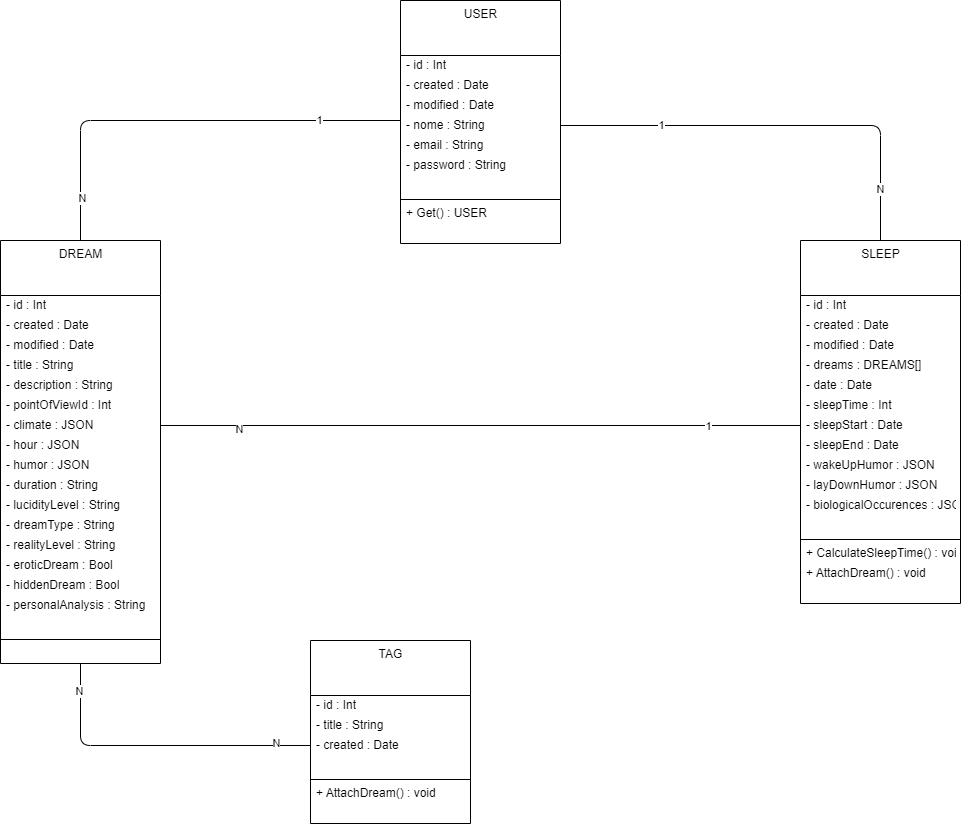

The diagram above was exported from draw.io. Its source (the exported page's mxGraphModel, read from the mxfile embedded in the PNG):
<mxGraphModel dx="2430" dy="1904" grid="1" gridSize="10" guides="1" tooltips="1" connect="1" arrows="1" fold="1" page="1" pageScale="1" pageWidth="850" pageHeight="1100" math="0" shadow="0">
  <root>
    <mxCell id="0" />
    <mxCell id="1" parent="0" />
    <mxCell id="37" value="USER" style="swimlane;fontStyle=0;align=center;verticalAlign=top;childLayout=stackLayout;horizontal=1;startSize=55;horizontalStack=0;resizeParent=1;resizeParentMax=0;resizeLast=0;collapsible=0;marginBottom=0;html=1;rounded=0;strokeColor=default;strokeWidth=1;" parent="1" vertex="1">
      <mxGeometry y="-480" width="160" height="243" as="geometry" />
    </mxCell>
    <mxCell id="48" value="- id : Int" style="text;html=1;strokeColor=none;fillColor=none;align=left;verticalAlign=middle;spacingLeft=4;spacingRight=4;overflow=hidden;rotatable=0;points=[[0,0.5],[1,0.5]];portConstraint=eastwest;rounded=0;strokeWidth=1;" parent="37" vertex="1">
      <mxGeometry y="55" width="160" height="20" as="geometry" />
    </mxCell>
    <mxCell id="53" value="- created : Date" style="text;html=1;strokeColor=none;fillColor=none;align=left;verticalAlign=middle;spacingLeft=4;spacingRight=4;overflow=hidden;rotatable=0;points=[[0,0.5],[1,0.5]];portConstraint=eastwest;rounded=0;strokeWidth=1;" parent="37" vertex="1">
      <mxGeometry y="75" width="160" height="20" as="geometry" />
    </mxCell>
    <mxCell id="97" value="- modified : Date" style="text;html=1;strokeColor=none;fillColor=none;align=left;verticalAlign=middle;spacingLeft=4;spacingRight=4;overflow=hidden;rotatable=0;points=[[0,0.5],[1,0.5]];portConstraint=eastwest;rounded=0;strokeWidth=1;" parent="37" vertex="1">
      <mxGeometry y="95" width="160" height="20" as="geometry" />
    </mxCell>
    <mxCell id="56" value="- nome : String" style="text;html=1;strokeColor=none;fillColor=none;align=left;verticalAlign=middle;spacingLeft=4;spacingRight=4;overflow=hidden;rotatable=0;points=[[0,0.5],[1,0.5]];portConstraint=eastwest;rounded=0;strokeWidth=1;" parent="37" vertex="1">
      <mxGeometry y="115" width="160" height="20" as="geometry" />
    </mxCell>
    <mxCell id="55" value="- email : String" style="text;html=1;strokeColor=none;fillColor=none;align=left;verticalAlign=middle;spacingLeft=4;spacingRight=4;overflow=hidden;rotatable=0;points=[[0,0.5],[1,0.5]];portConstraint=eastwest;rounded=0;strokeWidth=1;" parent="37" vertex="1">
      <mxGeometry y="135" width="160" height="20" as="geometry" />
    </mxCell>
    <mxCell id="54" value="- password : String" style="text;html=1;strokeColor=none;fillColor=none;align=left;verticalAlign=middle;spacingLeft=4;spacingRight=4;overflow=hidden;rotatable=0;points=[[0,0.5],[1,0.5]];portConstraint=eastwest;rounded=0;strokeWidth=1;" parent="37" vertex="1">
      <mxGeometry y="155" width="160" height="20" as="geometry" />
    </mxCell>
    <mxCell id="124" style="text;html=1;strokeColor=none;fillColor=none;align=left;verticalAlign=middle;spacingLeft=4;spacingRight=4;overflow=hidden;rotatable=0;points=[[0,0.5],[1,0.5]];portConstraint=eastwest;rounded=0;strokeWidth=1;" vertex="1" parent="37">
      <mxGeometry y="175" width="160" height="20" as="geometry" />
    </mxCell>
    <mxCell id="42" value="" style="line;strokeWidth=1;fillColor=none;align=left;verticalAlign=middle;spacingTop=-1;spacingLeft=3;spacingRight=3;rotatable=0;labelPosition=right;points=[];portConstraint=eastwest;rounded=0;strokeColor=default;" parent="37" vertex="1">
      <mxGeometry y="195" width="160" height="8" as="geometry" />
    </mxCell>
    <mxCell id="46" value="+ Get() : USER" style="text;html=1;strokeColor=none;fillColor=none;align=left;verticalAlign=middle;spacingLeft=4;spacingRight=4;overflow=hidden;rotatable=0;points=[[0,0.5],[1,0.5]];portConstraint=eastwest;rounded=0;strokeWidth=1;" parent="37" vertex="1">
      <mxGeometry y="203" width="160" height="20" as="geometry" />
    </mxCell>
    <mxCell id="98" style="text;html=1;strokeColor=none;fillColor=none;align=left;verticalAlign=middle;spacingLeft=4;spacingRight=4;overflow=hidden;rotatable=0;points=[[0,0.5],[1,0.5]];portConstraint=eastwest;rounded=0;strokeWidth=1;" parent="37" vertex="1">
      <mxGeometry y="223" width="160" height="20" as="geometry" />
    </mxCell>
    <mxCell id="103" style="edgeStyle=none;html=1;entryX=1;entryY=0.5;entryDx=0;entryDy=0;strokeColor=default;endArrow=none;endFill=0;" parent="1" source="49" target="56" edge="1">
      <mxGeometry relative="1" as="geometry">
        <Array as="points">
          <mxPoint x="480" y="-355" />
        </Array>
      </mxGeometry>
    </mxCell>
    <mxCell id="109" value="N" style="edgeLabel;html=1;align=center;verticalAlign=middle;resizable=0;points=[];" parent="103" vertex="1" connectable="0">
      <mxGeometry x="-0.7618" y="1" relative="1" as="geometry">
        <mxPoint as="offset" />
      </mxGeometry>
    </mxCell>
    <mxCell id="110" value="1" style="edgeLabel;html=1;align=center;verticalAlign=middle;resizable=0;points=[];" parent="103" vertex="1" connectable="0">
      <mxGeometry x="0.5358" y="-1" relative="1" as="geometry">
        <mxPoint as="offset" />
      </mxGeometry>
    </mxCell>
    <mxCell id="49" value="SLEEP" style="swimlane;fontStyle=0;align=center;verticalAlign=top;childLayout=stackLayout;horizontal=1;startSize=55;horizontalStack=0;resizeParent=1;resizeParentMax=0;resizeLast=0;collapsible=0;marginBottom=0;html=1;rounded=0;strokeColor=default;strokeWidth=1;" parent="1" vertex="1">
      <mxGeometry x="400" y="-240" width="160" height="363" as="geometry" />
    </mxCell>
    <mxCell id="50" value="- id : Int" style="text;html=1;strokeColor=none;fillColor=none;align=left;verticalAlign=middle;spacingLeft=4;spacingRight=4;overflow=hidden;rotatable=0;points=[[0,0.5],[1,0.5]];portConstraint=eastwest;rounded=0;strokeWidth=1;" parent="49" vertex="1">
      <mxGeometry y="55" width="160" height="20" as="geometry" />
    </mxCell>
    <mxCell id="61" value="- created : Date" style="text;html=1;strokeColor=none;fillColor=none;align=left;verticalAlign=middle;spacingLeft=4;spacingRight=4;overflow=hidden;rotatable=0;points=[[0,0.5],[1,0.5]];portConstraint=eastwest;rounded=0;strokeWidth=1;" parent="49" vertex="1">
      <mxGeometry y="75" width="160" height="20" as="geometry" />
    </mxCell>
    <mxCell id="99" value="- modified : Date" style="text;html=1;strokeColor=none;fillColor=none;align=left;verticalAlign=middle;spacingLeft=4;spacingRight=4;overflow=hidden;rotatable=0;points=[[0,0.5],[1,0.5]];portConstraint=eastwest;rounded=0;strokeWidth=1;" parent="49" vertex="1">
      <mxGeometry y="95" width="160" height="20" as="geometry" />
    </mxCell>
    <mxCell id="68" value="- dreams : DREAMS[]" style="text;html=1;strokeColor=none;fillColor=none;align=left;verticalAlign=middle;spacingLeft=4;spacingRight=4;overflow=hidden;rotatable=0;points=[[0,0.5],[1,0.5]];portConstraint=eastwest;rounded=0;strokeWidth=1;" parent="49" vertex="1">
      <mxGeometry y="115" width="160" height="20" as="geometry" />
    </mxCell>
    <mxCell id="67" value="- date : Date" style="text;html=1;strokeColor=none;fillColor=none;align=left;verticalAlign=middle;spacingLeft=4;spacingRight=4;overflow=hidden;rotatable=0;points=[[0,0.5],[1,0.5]];portConstraint=eastwest;rounded=0;strokeWidth=1;" parent="49" vertex="1">
      <mxGeometry y="135" width="160" height="20" as="geometry" />
    </mxCell>
    <mxCell id="66" value="- sleepTime : Int" style="text;html=1;strokeColor=none;fillColor=none;align=left;verticalAlign=middle;spacingLeft=4;spacingRight=4;overflow=hidden;rotatable=0;points=[[0,0.5],[1,0.5]];portConstraint=eastwest;rounded=0;strokeWidth=1;" parent="49" vertex="1">
      <mxGeometry y="155" width="160" height="20" as="geometry" />
    </mxCell>
    <mxCell id="65" value="- sleepStart : Date" style="text;html=1;strokeColor=none;fillColor=none;align=left;verticalAlign=middle;spacingLeft=4;spacingRight=4;overflow=hidden;rotatable=0;points=[[0,0.5],[1,0.5]];portConstraint=eastwest;rounded=0;strokeWidth=1;" parent="49" vertex="1">
      <mxGeometry y="175" width="160" height="20" as="geometry" />
    </mxCell>
    <mxCell id="64" value="- sleepEnd : Date" style="text;html=1;strokeColor=none;fillColor=none;align=left;verticalAlign=middle;spacingLeft=4;spacingRight=4;overflow=hidden;rotatable=0;points=[[0,0.5],[1,0.5]];portConstraint=eastwest;rounded=0;strokeWidth=1;" parent="49" vertex="1">
      <mxGeometry y="195" width="160" height="20" as="geometry" />
    </mxCell>
    <mxCell id="63" value="- wakeUpHumor : JSON" style="text;html=1;strokeColor=none;fillColor=none;align=left;verticalAlign=middle;spacingLeft=4;spacingRight=4;overflow=hidden;rotatable=0;points=[[0,0.5],[1,0.5]];portConstraint=eastwest;rounded=0;strokeWidth=1;" parent="49" vertex="1">
      <mxGeometry y="215" width="160" height="20" as="geometry" />
    </mxCell>
    <mxCell id="127" value="- layDownHumor : JSON" style="text;html=1;strokeColor=none;fillColor=none;align=left;verticalAlign=middle;spacingLeft=4;spacingRight=4;overflow=hidden;rotatable=0;points=[[0,0.5],[1,0.5]];portConstraint=eastwest;rounded=0;strokeWidth=1;" vertex="1" parent="49">
      <mxGeometry y="235" width="160" height="20" as="geometry" />
    </mxCell>
    <mxCell id="62" value="- biologicalOccurences : JSON" style="text;html=1;strokeColor=none;fillColor=none;align=left;verticalAlign=middle;spacingLeft=4;spacingRight=4;overflow=hidden;rotatable=0;points=[[0,0.5],[1,0.5]];portConstraint=eastwest;rounded=0;strokeWidth=1;" parent="49" vertex="1">
      <mxGeometry y="255" width="160" height="20" as="geometry" />
    </mxCell>
    <mxCell id="125" style="text;html=1;strokeColor=none;fillColor=none;align=left;verticalAlign=middle;spacingLeft=4;spacingRight=4;overflow=hidden;rotatable=0;points=[[0,0.5],[1,0.5]];portConstraint=eastwest;rounded=0;strokeWidth=1;" vertex="1" parent="49">
      <mxGeometry y="275" width="160" height="20" as="geometry" />
    </mxCell>
    <mxCell id="51" value="" style="line;strokeWidth=1;fillColor=none;align=left;verticalAlign=middle;spacingTop=-1;spacingLeft=3;spacingRight=3;rotatable=0;labelPosition=right;points=[];portConstraint=eastwest;rounded=0;strokeColor=default;" parent="49" vertex="1">
      <mxGeometry y="295" width="160" height="8" as="geometry" />
    </mxCell>
    <mxCell id="52" value="+ CalculateSleepTime() : void" style="text;html=1;strokeColor=none;fillColor=none;align=left;verticalAlign=middle;spacingLeft=4;spacingRight=4;overflow=hidden;rotatable=0;points=[[0,0.5],[1,0.5]];portConstraint=eastwest;rounded=0;strokeWidth=1;" parent="49" vertex="1">
      <mxGeometry y="303" width="160" height="20" as="geometry" />
    </mxCell>
    <mxCell id="71" value="+ AttachDream() : void" style="text;html=1;strokeColor=none;fillColor=none;align=left;verticalAlign=middle;spacingLeft=4;spacingRight=4;overflow=hidden;rotatable=0;points=[[0,0.5],[1,0.5]];portConstraint=eastwest;rounded=0;strokeWidth=1;" parent="49" vertex="1">
      <mxGeometry y="323" width="160" height="20" as="geometry" />
    </mxCell>
    <mxCell id="70" style="text;html=1;strokeColor=none;fillColor=none;align=left;verticalAlign=middle;spacingLeft=4;spacingRight=4;overflow=hidden;rotatable=0;points=[[0,0.5],[1,0.5]];portConstraint=eastwest;rounded=0;strokeWidth=1;" parent="49" vertex="1">
      <mxGeometry y="343" width="160" height="20" as="geometry" />
    </mxCell>
    <mxCell id="72" value="DREAM" style="swimlane;fontStyle=0;align=center;verticalAlign=top;childLayout=stackLayout;horizontal=1;startSize=55;horizontalStack=0;resizeParent=1;resizeParentMax=0;resizeLast=0;collapsible=0;marginBottom=0;html=1;rounded=0;strokeColor=default;strokeWidth=1;" parent="1" vertex="1">
      <mxGeometry x="-400" y="-240" width="160" height="423" as="geometry" />
    </mxCell>
    <mxCell id="73" value="- id : Int" style="text;html=1;strokeColor=none;fillColor=none;align=left;verticalAlign=middle;spacingLeft=4;spacingRight=4;overflow=hidden;rotatable=0;points=[[0,0.5],[1,0.5]];portConstraint=eastwest;rounded=0;strokeWidth=1;" parent="72" vertex="1">
      <mxGeometry y="55" width="160" height="20" as="geometry" />
    </mxCell>
    <mxCell id="96" value="- created : Date" style="text;html=1;strokeColor=none;fillColor=none;align=left;verticalAlign=middle;spacingLeft=4;spacingRight=4;overflow=hidden;rotatable=0;points=[[0,0.5],[1,0.5]];portConstraint=eastwest;rounded=0;strokeWidth=1;" parent="72" vertex="1">
      <mxGeometry y="75" width="160" height="20" as="geometry" />
    </mxCell>
    <mxCell id="86" value="- modified : Date" style="text;html=1;strokeColor=none;fillColor=none;align=left;verticalAlign=middle;spacingLeft=4;spacingRight=4;overflow=hidden;rotatable=0;points=[[0,0.5],[1,0.5]];portConstraint=eastwest;rounded=0;strokeWidth=1;" parent="72" vertex="1">
      <mxGeometry y="95" width="160" height="20" as="geometry" />
    </mxCell>
    <mxCell id="78" value="- title : String" style="text;html=1;strokeColor=none;fillColor=none;align=left;verticalAlign=middle;spacingLeft=4;spacingRight=4;overflow=hidden;rotatable=0;points=[[0,0.5],[1,0.5]];portConstraint=eastwest;rounded=0;strokeWidth=1;" parent="72" vertex="1">
      <mxGeometry y="115" width="160" height="20" as="geometry" />
    </mxCell>
    <mxCell id="77" value="- description : String" style="text;html=1;strokeColor=none;fillColor=none;align=left;verticalAlign=middle;spacingLeft=4;spacingRight=4;overflow=hidden;rotatable=0;points=[[0,0.5],[1,0.5]];portConstraint=eastwest;rounded=0;strokeWidth=1;" parent="72" vertex="1">
      <mxGeometry y="135" width="160" height="20" as="geometry" />
    </mxCell>
    <mxCell id="76" value="- pointOfViewId : Int" style="text;html=1;strokeColor=none;fillColor=none;align=left;verticalAlign=middle;spacingLeft=4;spacingRight=4;overflow=hidden;rotatable=0;points=[[0,0.5],[1,0.5]];portConstraint=eastwest;rounded=0;strokeWidth=1;" parent="72" vertex="1">
      <mxGeometry y="155" width="160" height="20" as="geometry" />
    </mxCell>
    <mxCell id="84" value="- climate : JSON" style="text;html=1;strokeColor=none;fillColor=none;align=left;verticalAlign=middle;spacingLeft=4;spacingRight=4;overflow=hidden;rotatable=0;points=[[0,0.5],[1,0.5]];portConstraint=eastwest;rounded=0;strokeWidth=1;" parent="72" vertex="1">
      <mxGeometry y="175" width="160" height="20" as="geometry" />
    </mxCell>
    <mxCell id="128" value="- hour : JSON" style="text;html=1;strokeColor=none;fillColor=none;align=left;verticalAlign=middle;spacingLeft=4;spacingRight=4;overflow=hidden;rotatable=0;points=[[0,0.5],[1,0.5]];portConstraint=eastwest;rounded=0;strokeWidth=1;" vertex="1" parent="72">
      <mxGeometry y="195" width="160" height="20" as="geometry" />
    </mxCell>
    <mxCell id="83" value="- humor : JSON" style="text;html=1;strokeColor=none;fillColor=none;align=left;verticalAlign=middle;spacingLeft=4;spacingRight=4;overflow=hidden;rotatable=0;points=[[0,0.5],[1,0.5]];portConstraint=eastwest;rounded=0;strokeWidth=1;" parent="72" vertex="1">
      <mxGeometry y="215" width="160" height="20" as="geometry" />
    </mxCell>
    <mxCell id="82" value="- duration : String" style="text;html=1;strokeColor=none;fillColor=none;align=left;verticalAlign=middle;spacingLeft=4;spacingRight=4;overflow=hidden;rotatable=0;points=[[0,0.5],[1,0.5]];portConstraint=eastwest;rounded=0;strokeWidth=1;" parent="72" vertex="1">
      <mxGeometry y="235" width="160" height="20" as="geometry" />
    </mxCell>
    <mxCell id="81" value="-&amp;nbsp;lucidityLevel : String" style="text;html=1;strokeColor=none;fillColor=none;align=left;verticalAlign=middle;spacingLeft=4;spacingRight=4;overflow=hidden;rotatable=0;points=[[0,0.5],[1,0.5]];portConstraint=eastwest;rounded=0;strokeWidth=1;" parent="72" vertex="1">
      <mxGeometry y="255" width="160" height="20" as="geometry" />
    </mxCell>
    <mxCell id="87" value="- dreamType : String" style="text;html=1;strokeColor=none;fillColor=none;align=left;verticalAlign=middle;spacingLeft=4;spacingRight=4;overflow=hidden;rotatable=0;points=[[0,0.5],[1,0.5]];portConstraint=eastwest;rounded=0;strokeWidth=1;" parent="72" vertex="1">
      <mxGeometry y="275" width="160" height="20" as="geometry" />
    </mxCell>
    <mxCell id="207" value="- realityLevel : String" style="text;html=1;strokeColor=none;fillColor=none;align=left;verticalAlign=middle;spacingLeft=4;spacingRight=4;overflow=hidden;rotatable=0;points=[[0,0.5],[1,0.5]];portConstraint=eastwest;rounded=0;strokeWidth=1;" vertex="1" parent="72">
      <mxGeometry y="295" width="160" height="20" as="geometry" />
    </mxCell>
    <mxCell id="208" value="- eroticDream : Bool" style="text;html=1;strokeColor=none;fillColor=none;align=left;verticalAlign=middle;spacingLeft=4;spacingRight=4;overflow=hidden;rotatable=0;points=[[0,0.5],[1,0.5]];portConstraint=eastwest;rounded=0;strokeWidth=1;" vertex="1" parent="72">
      <mxGeometry y="315" width="160" height="20" as="geometry" />
    </mxCell>
    <mxCell id="123" value="- hiddenDream : Bool" style="text;html=1;strokeColor=none;fillColor=none;align=left;verticalAlign=middle;spacingLeft=4;spacingRight=4;overflow=hidden;rotatable=0;points=[[0,0.5],[1,0.5]];portConstraint=eastwest;rounded=0;strokeWidth=1;" vertex="1" parent="72">
      <mxGeometry y="335" width="160" height="20" as="geometry" />
    </mxCell>
    <mxCell id="209" value="- personalAnalysis : String" style="text;html=1;strokeColor=none;fillColor=none;align=left;verticalAlign=middle;spacingLeft=4;spacingRight=4;overflow=hidden;rotatable=0;points=[[0,0.5],[1,0.5]];portConstraint=eastwest;rounded=0;strokeWidth=1;" vertex="1" parent="72">
      <mxGeometry y="355" width="160" height="20" as="geometry" />
    </mxCell>
    <mxCell id="126" style="text;html=1;strokeColor=none;fillColor=none;align=left;verticalAlign=middle;spacingLeft=4;spacingRight=4;overflow=hidden;rotatable=0;points=[[0,0.5],[1,0.5]];portConstraint=eastwest;rounded=0;strokeWidth=1;" vertex="1" parent="72">
      <mxGeometry y="375" width="160" height="20" as="geometry" />
    </mxCell>
    <mxCell id="74" value="" style="line;strokeWidth=1;fillColor=none;align=left;verticalAlign=middle;spacingTop=-1;spacingLeft=3;spacingRight=3;rotatable=0;labelPosition=right;points=[];portConstraint=eastwest;rounded=0;strokeColor=default;" parent="72" vertex="1">
      <mxGeometry y="395" width="160" height="8" as="geometry" />
    </mxCell>
    <mxCell id="75" style="text;html=1;strokeColor=none;fillColor=none;align=left;verticalAlign=middle;spacingLeft=4;spacingRight=4;overflow=hidden;rotatable=0;points=[[0,0.5],[1,0.5]];portConstraint=eastwest;rounded=0;strokeWidth=1;" parent="72" vertex="1">
      <mxGeometry y="403" width="160" height="20" as="geometry" />
    </mxCell>
    <mxCell id="88" value="TAG" style="swimlane;fontStyle=0;align=center;verticalAlign=top;childLayout=stackLayout;horizontal=1;startSize=55;horizontalStack=0;resizeParent=1;resizeParentMax=0;resizeLast=0;collapsible=0;marginBottom=0;html=1;rounded=0;strokeColor=default;strokeWidth=1;" parent="1" vertex="1">
      <mxGeometry x="-90" y="160" width="160" height="183" as="geometry" />
    </mxCell>
    <mxCell id="89" value="- id : Int" style="text;html=1;strokeColor=none;fillColor=none;align=left;verticalAlign=middle;spacingLeft=4;spacingRight=4;overflow=hidden;rotatable=0;points=[[0,0.5],[1,0.5]];portConstraint=eastwest;rounded=0;strokeWidth=1;" parent="88" vertex="1">
      <mxGeometry y="55" width="160" height="20" as="geometry" />
    </mxCell>
    <mxCell id="93" value="- title : String" style="text;html=1;strokeColor=none;fillColor=none;align=left;verticalAlign=middle;spacingLeft=4;spacingRight=4;overflow=hidden;rotatable=0;points=[[0,0.5],[1,0.5]];portConstraint=eastwest;rounded=0;strokeWidth=1;" parent="88" vertex="1">
      <mxGeometry y="75" width="160" height="20" as="geometry" />
    </mxCell>
    <mxCell id="92" value="- created : Date" style="text;html=1;strokeColor=none;fillColor=none;align=left;verticalAlign=middle;spacingLeft=4;spacingRight=4;overflow=hidden;rotatable=0;points=[[0,0.5],[1,0.5]];portConstraint=eastwest;rounded=0;strokeWidth=1;" parent="88" vertex="1">
      <mxGeometry y="95" width="160" height="20" as="geometry" />
    </mxCell>
    <mxCell id="95" style="text;html=1;strokeColor=none;fillColor=none;align=left;verticalAlign=middle;spacingLeft=4;spacingRight=4;overflow=hidden;rotatable=0;points=[[0,0.5],[1,0.5]];portConstraint=eastwest;rounded=0;strokeWidth=1;" parent="88" vertex="1">
      <mxGeometry y="115" width="160" height="20" as="geometry" />
    </mxCell>
    <mxCell id="90" value="" style="line;strokeWidth=1;fillColor=none;align=left;verticalAlign=middle;spacingTop=-1;spacingLeft=3;spacingRight=3;rotatable=0;labelPosition=right;points=[];portConstraint=eastwest;rounded=0;strokeColor=default;" parent="88" vertex="1">
      <mxGeometry y="135" width="160" height="8" as="geometry" />
    </mxCell>
    <mxCell id="119" value="+ AttachDream() : void" style="text;html=1;strokeColor=none;fillColor=none;align=left;verticalAlign=middle;spacingLeft=4;spacingRight=4;overflow=hidden;rotatable=0;points=[[0,0.5],[1,0.5]];portConstraint=eastwest;rounded=0;strokeWidth=1;" vertex="1" parent="88">
      <mxGeometry y="143" width="160" height="20" as="geometry" />
    </mxCell>
    <mxCell id="122" style="text;html=1;strokeColor=none;fillColor=none;align=left;verticalAlign=middle;spacingLeft=4;spacingRight=4;overflow=hidden;rotatable=0;points=[[0,0.5],[1,0.5]];portConstraint=eastwest;rounded=0;strokeWidth=1;" vertex="1" parent="88">
      <mxGeometry y="163" width="160" height="20" as="geometry" />
    </mxCell>
    <mxCell id="100" style="edgeStyle=none;html=1;entryX=0.5;entryY=0;entryDx=0;entryDy=0;strokeColor=default;endArrow=none;endFill=0;" parent="1" target="72" edge="1">
      <mxGeometry relative="1" as="geometry">
        <mxPoint y="-360" as="sourcePoint" />
        <Array as="points">
          <mxPoint x="-320" y="-360" />
        </Array>
      </mxGeometry>
    </mxCell>
    <mxCell id="107" value="1" style="edgeLabel;html=1;align=center;verticalAlign=middle;resizable=0;points=[];" parent="100" vertex="1" connectable="0">
      <mxGeometry x="-0.63" y="-1" relative="1" as="geometry">
        <mxPoint as="offset" />
      </mxGeometry>
    </mxCell>
    <mxCell id="108" value="N" style="edgeLabel;html=1;align=center;verticalAlign=middle;resizable=0;points=[];" parent="100" vertex="1" connectable="0">
      <mxGeometry x="0.8082" y="1" relative="1" as="geometry">
        <mxPoint as="offset" />
      </mxGeometry>
    </mxCell>
    <mxCell id="104" style="edgeStyle=none;html=1;entryX=1;entryY=0.5;entryDx=0;entryDy=0;strokeColor=default;endArrow=none;endFill=0;" parent="1" source="65" target="84" edge="1">
      <mxGeometry relative="1" as="geometry" />
    </mxCell>
    <mxCell id="111" value="1" style="edgeLabel;html=1;align=center;verticalAlign=middle;resizable=0;points=[];" parent="104" vertex="1" connectable="0">
      <mxGeometry x="-0.7081" relative="1" as="geometry">
        <mxPoint as="offset" />
      </mxGeometry>
    </mxCell>
    <mxCell id="112" value="N" style="edgeLabel;html=1;align=center;verticalAlign=middle;resizable=0;points=[];" parent="104" vertex="1" connectable="0">
      <mxGeometry x="0.7544" y="3" relative="1" as="geometry">
        <mxPoint as="offset" />
      </mxGeometry>
    </mxCell>
    <mxCell id="210" style="edgeStyle=none;html=1;entryX=0;entryY=0.5;entryDx=0;entryDy=0;endArrow=none;endFill=0;" edge="1" parent="1" source="75" target="92">
      <mxGeometry relative="1" as="geometry">
        <mxPoint x="-270" y="190" as="sourcePoint" />
        <Array as="points">
          <mxPoint x="-320" y="265" />
        </Array>
      </mxGeometry>
    </mxCell>
    <mxCell id="211" value="N" style="edgeLabel;html=1;align=center;verticalAlign=middle;resizable=0;points=[];" vertex="1" connectable="0" parent="210">
      <mxGeometry x="-0.8189" y="-2" relative="1" as="geometry">
        <mxPoint y="-1" as="offset" />
      </mxGeometry>
    </mxCell>
    <mxCell id="212" value="N" style="edgeLabel;html=1;align=center;verticalAlign=middle;resizable=0;points=[];" vertex="1" connectable="0" parent="210">
      <mxGeometry x="0.7756" y="3" relative="1" as="geometry">
        <mxPoint as="offset" />
      </mxGeometry>
    </mxCell>
  </root>
</mxGraphModel>